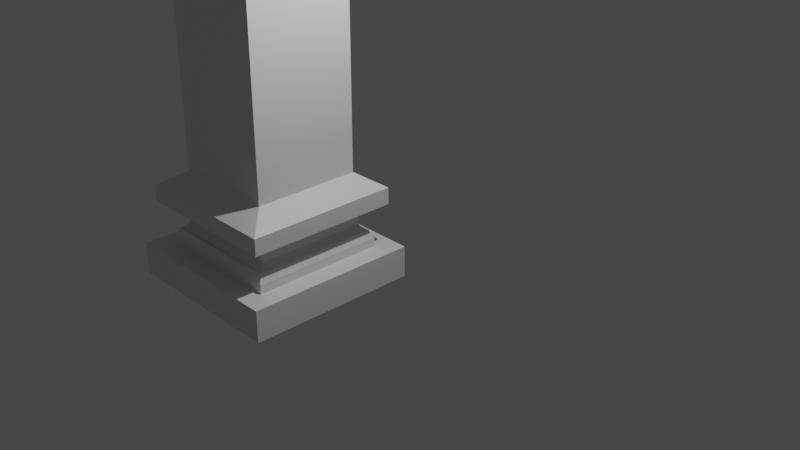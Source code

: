 # Source: column.blend  (saved by Blender 2.81.16; exported with 4.5.12 LTS)
import bpy
from mathutils import Matrix  # noqa: F401  (used for matrix-valued properties, if any)

bpy.ops.wm.read_factory_settings(use_empty=True)
scene = bpy.context.scene
scene.name = 'Scene'

# ---- collections
col_collection = bpy.data.collections.new('Collection'); scene.collection.children.link(col_collection)

# ---- materials (node trees are filled in below, after node groups)
mat_material = bpy.data.materials.new('Material')
mat_material.alpha_threshold = 0.0
mat_material.use_transparent_shadow = False
mat_material.line_color = (0.0, 0.0, 0.0, 1.0)

# ---- material node trees
mat_material.use_nodes = True; mat_material.node_tree.nodes.clear()
_N = mat_material.node_tree.nodes; _L = mat_material.node_tree.links
n0 = _N.new('ShaderNodeOutputMaterial'); n0.name = 'Material Output'; n0.location = (300, 300)
n1 = _N.new('ShaderNodeBsdfPrincipled'); n1.name = 'Principled BSDF'; n1.location = (10, 300)
n1.distribution = 'GGX'
n1.subsurface_method = 'BURLEY'
n1.inputs[2].default_value = 0.4
n1.inputs[3].default_value = 1.45
n1.inputs[27].default_value = (0.0, 0.0, 0.0, 1.0)
n1.inputs[28].default_value = 1.0
_L.new(n1.outputs[0], n0.inputs[0])
n0.is_active_output = True

# ---- world
world_world = bpy.data.worlds.new('World'); scene.world = world_world
world_world.use_nodes = True; world_world.node_tree.nodes.clear()
_N = world_world.node_tree.nodes; _L = world_world.node_tree.links
n0 = _N.new('ShaderNodeOutputWorld'); n0.name = 'World Output'; n0.location = (300, 300)
n1 = _N.new('ShaderNodeBackground'); n1.name = 'Background'; n1.location = (10, 300)
n1.inputs[0].default_value = (0.05088, 0.05088, 0.05088, 1.0)
_L.new(n1.outputs[0], n0.inputs[0])
n0.is_active_output = True
world_world.color = (0.05088, 0.05088, 0.05088)
world_world.use_sun_shadow = False
world_world.sun_shadow_jitter_overblur = 0.0

# ---- cameras
cam_camera = bpy.data.cameras.new('Camera')
cam_camera.clip_end = 100.0
cam_camera.ortho_scale = 7.314

# ---- lights
light_light = bpy.data.lights.new('Light', 'POINT')
light_light.transmission_factor = 0.0
light_light.energy = 1000.0
light_light.shadow_soft_size = 0.1
light_light.shadow_maximum_resolution = 0.006
light_light.use_absolute_resolution = True

# ---- meshes
me_cube = bpy.data.meshes.new('Cube')
me_cube.from_pydata([(1.583, 1.583, -0.5285), (1.583, 1.583, -1.106), (1.583, -1.583, -0.5285), (1.583, -1.583, -1.106), (-1.583, 1.583, -0.5285), (-1.583, 1.583, -1.106), (-1.583, -1.583, -0.5285), (-1.583, -1.583, -1.106), (1.215, -1.215, -0.5285), (-1.215, -1.215, -0.5285), (1.215, 1.215, -0.5285), (-1.215, 1.215, -0.5285), (1.583, -1.583, -0.5285), (-1.583, -1.583, -0.5285), (1.583, 1.583, -0.5285), (-1.583, 1.583, -0.5285), (1.215, -1.215, -0.3677), (-1.215, -1.215, -0.3677), (1.215, 1.215, -0.3677), (-1.215, 1.215, -0.3677), (1.147, -1.147, -0.2203), (-1.147, -1.147, -0.2203), (1.147, 1.147, -0.2203), (-1.147, 1.147, -0.2203), (1.147, -1.147, -0.2203), (-1.147, -1.147, -0.2203), (1.147, 1.147, -0.2203), (-1.147, 1.147, -0.2203), (1.099, -1.099, -0.2203), (-1.099, -1.099, -0.2203), (1.099, 1.099, -0.2203), (-1.099, 1.099, -0.2203), (1.147, -1.147, -0.2203), (-1.147, -1.147, -0.2203), (1.147, 1.147, -0.2203), (-1.147, 1.147, -0.2203), (1.024, -1.024, -0.1076), (-1.024, -1.024, -0.1076), (1.024, 1.024, -0.1076), (-1.024, 1.024, -0.1076), (1.024, -1.024, 0.05023), (-1.024, -1.024, 0.05023), (1.024, 1.024, 0.05023), (-1.024, 1.024, 0.05023), (1.389, -1.389, 0.2757), (-1.389, -1.389, 0.2757), (1.389, 1.389, 0.2757), (-1.389, 1.389, 0.2757), (1.389, -1.389, 0.5822), (-1.389, -1.389, 0.5822), (1.389, 1.389, 0.5822), (-1.389, 1.389, 0.5822), (0.9719, -0.9719, 0.8539), (-0.9719, -0.9719, 0.8539), (0.9719, 0.9719, 0.8539), (-0.9719, 0.9719, 0.8539), (0.9719, -0.9719, 5.508), (-0.9719, -0.9719, 5.508), (0.9719, 0.9719, 5.508), (-0.9719, 0.9719, 5.508), (1.583, -1.583, 11.54), (1.583, -1.583, 12.12), (1.583, 1.583, 11.54), (1.583, 1.583, 12.12), (-1.583, -1.583, 11.54), (-1.583, -1.583, 12.12), (-1.583, 1.583, 11.54), (-1.583, 1.583, 12.12), (1.215, 1.215, 11.54), (-1.215, 1.215, 11.54), (1.215, -1.215, 11.54), (-1.215, -1.215, 11.54), (1.583, 1.583, 11.54), (-1.583, 1.583, 11.54), (1.583, -1.583, 11.54), (-1.583, -1.583, 11.54), (1.215, 1.215, 11.38), (-1.215, 1.215, 11.38), (1.215, -1.215, 11.38), (-1.215, -1.215, 11.38), (1.147, 1.147, 11.24), (-1.147, 1.147, 11.24), (1.147, -1.147, 11.24), (-1.147, -1.147, 11.24), (1.147, 1.147, 11.24), (-1.147, 1.147, 11.24), (1.147, -1.147, 11.24), (-1.147, -1.147, 11.24), (1.099, 1.099, 11.24), (-1.099, 1.099, 11.24), (1.099, -1.099, 11.24), (-1.099, -1.099, 11.24), (1.147, 1.147, 11.24), (-1.147, 1.147, 11.24), (1.147, -1.147, 11.24), (-1.147, -1.147, 11.24), (1.024, 1.024, 11.12), (-1.024, 1.024, 11.12), (1.024, -1.024, 11.12), (-1.024, -1.024, 11.12), (1.024, 1.024, 10.97), (-1.024, 1.024, 10.97), (1.024, -1.024, 10.97), (-1.024, -1.024, 10.97), (1.389, 1.389, 10.74), (-1.389, 1.389, 10.74), (1.389, -1.389, 10.74), (-1.389, -1.389, 10.74), (1.389, 1.389, 10.43), (-1.389, 1.389, 10.43), (1.389, -1.389, 10.43), (-1.389, -1.389, 10.43), (0.9719, 0.9719, 10.16), (-0.9719, 0.9719, 10.16), (0.9719, -0.9719, 10.16), (-0.9719, -0.9719, 10.16), (0.9719, 0.9719, 5.508), (-0.9719, 0.9719, 5.508), (0.9719, -0.9719, 5.508), (-0.9719, -0.9719, 5.508)], [], [(0, 4, 15, 14), (3, 2, 6, 7), (7, 6, 4, 5), (5, 1, 3, 7), (1, 0, 2, 3), (5, 4, 0, 1), (11, 9, 17, 19), (6, 2, 12, 13), (4, 6, 13, 15), (2, 0, 14, 12), (8, 9, 13, 12), (10, 8, 12, 14), (9, 11, 15, 13), (11, 10, 14, 15), (17, 16, 20, 21), (9, 8, 16, 17), (10, 11, 19, 18), (8, 10, 18, 16), (22, 23, 27, 26), (18, 19, 23, 22), (16, 18, 22, 20), (19, 17, 21, 23), (27, 25, 33, 35), (20, 22, 26, 24), (23, 21, 25, 27), (21, 20, 24, 25), (28, 30, 38, 36), (25, 24, 32, 33), (26, 27, 35, 34), (24, 26, 34, 32), (28, 29, 33, 32), (30, 28, 32, 34), (29, 31, 35, 33), (31, 30, 34, 35), (39, 37, 41, 43), (31, 29, 37, 39), (29, 28, 36, 37), (30, 31, 39, 38), (42, 43, 47, 46), (37, 36, 40, 41), (38, 39, 43, 42), (36, 38, 42, 40), (47, 45, 49, 51), (40, 42, 46, 44), (43, 41, 45, 47), (41, 40, 44, 45), (51, 49, 53, 55), (45, 44, 48, 49), (46, 47, 51, 50), (44, 46, 50, 48), (54, 55, 59, 58), (49, 48, 52, 53), (50, 51, 55, 54), (48, 50, 54, 52), (58, 59, 57, 56), (52, 54, 58, 56), (55, 53, 57, 59), (53, 52, 56, 57), (60, 64, 75, 74), (63, 62, 66, 67), (67, 66, 64, 65), (65, 61, 63, 67), (61, 60, 62, 63), (65, 64, 60, 61), (71, 69, 77, 79), (66, 62, 72, 73), (64, 66, 73, 75), (62, 60, 74, 72), (68, 69, 73, 72), (70, 68, 72, 74), (69, 71, 75, 73), (71, 70, 74, 75), (77, 76, 80, 81), (69, 68, 76, 77), (70, 71, 79, 78), (68, 70, 78, 76), (82, 83, 87, 86), (78, 79, 83, 82), (76, 78, 82, 80), (79, 77, 81, 83), (87, 85, 93, 95), (80, 82, 86, 84), (83, 81, 85, 87), (81, 80, 84, 85), (88, 90, 98, 96), (85, 84, 92, 93), (86, 87, 95, 94), (84, 86, 94, 92), (88, 89, 93, 92), (90, 88, 92, 94), (89, 91, 95, 93), (91, 90, 94, 95), (99, 97, 101, 103), (91, 89, 97, 99), (89, 88, 96, 97), (90, 91, 99, 98), (102, 103, 107, 106), (97, 96, 100, 101), (98, 99, 103, 102), (96, 98, 102, 100), (107, 105, 109, 111), (100, 102, 106, 104), (103, 101, 105, 107), (101, 100, 104, 105), (111, 109, 113, 115), (105, 104, 108, 109), (106, 107, 111, 110), (104, 106, 110, 108), (114, 115, 119, 118), (109, 108, 112, 113), (110, 111, 115, 114), (108, 110, 114, 112), (118, 119, 117, 116), (112, 114, 118, 116), (115, 113, 117, 119), (113, 112, 116, 117)])
_uv = me_cube.uv_layers.new(name='UVMap')
_uv.uv.foreach_set('vector', [0.625, 0.5, 0.625, 0.25, 0.625, 0.25, 0.625, 0.5, 0.375, 0.75, 0.625, 0.75, 0.625, 1.0, 0.375, 1.0, 0.375, 0.0, 0.625, 0.0, 0.625, 0.25, 0.375, 0.25, 0.125, 0.5, 0.375, 0.5, 0.375, 0.75, 0.125, 0.75, 0.375, 0.5, 0.625, 0.5, 0.625, 0.75, 0.375, 0.75, 0.375, 0.25, 0.625, 0.25, 0.625, 0.5, 0.375, 0.5, 0.8459, 0.5291, 0.8459, 0.7209, 0.8459, 0.7209, 0.8459, 0.5291, 0.625, 1.0, 0.625, 0.75, 0.625, 0.75, 0.625, 1.0, 0.625, 0.25, 0.625, 0.0, 0.625, 0.0, 0.625, 0.25, 0.625, 0.75, 0.625, 0.5, 0.625, 0.5, 0.625, 0.75, 0.6541, 0.7209, 0.8459, 0.7209, 0.875, 0.75, 0.625, 0.75, 0.6541, 0.5291, 0.6541, 0.7209, 0.625, 0.75, 0.625, 0.5, 0.8459, 0.7209, 0.8459, 0.5291, 0.875, 0.5, 0.875, 0.75, 0.8459, 0.5291, 0.6541, 0.5291, 0.625, 0.5, 0.875, 0.5, 0.8459, 0.7209, 0.6541, 0.7209, 0.6541, 0.7209, 0.8459, 0.7209, 0.8459, 0.7209, 0.6541, 0.7209, 0.6541, 0.7209, 0.8459, 0.7209, 0.6541, 0.5291, 0.8459, 0.5291, 0.8459, 0.5291, 0.6541, 0.5291, 0.6541, 0.7209, 0.6541, 0.5291, 0.6541, 0.5291, 0.6541, 0.7209, 0.6541, 0.5291, 0.8459, 0.5291, 0.8459, 0.5291, 0.6541, 0.5291, 0.6541, 0.5291, 0.8459, 0.5291, 0.8459, 0.5291, 0.6541, 0.5291, 0.6541, 0.7209, 0.6541, 0.5291, 0.6541, 0.5291, 0.6541, 0.7209, 0.8459, 0.5291, 0.8459, 0.7209, 0.8459, 0.7209, 0.8459, 0.5291, 0.8459, 0.5291, 0.8459, 0.7209, 0.8459, 0.7209, 0.8459, 0.5291, 0.6541, 0.7209, 0.6541, 0.5291, 0.6541, 0.5291, 0.6541, 0.7209, 0.8459, 0.5291, 0.8459, 0.7209, 0.8459, 0.7209, 0.8459, 0.5291, 0.8459, 0.7209, 0.6541, 0.7209, 0.6541, 0.7209, 0.8459, 0.7209, 0.6581, 0.7169, 0.6581, 0.5331, 0.6581, 0.5331, 0.6581, 0.7169, 0.8459, 0.7209, 0.6541, 0.7209, 0.6541, 0.7209, 0.8459, 0.7209, 0.6541, 0.5291, 0.8459, 0.5291, 0.8459, 0.5291, 0.6541, 0.5291, 0.6541, 0.7209, 0.6541, 0.5291, 0.6541, 0.5291, 0.6541, 0.7209, 0.6581, 0.7169, 0.8419, 0.7169, 0.8459, 0.7209, 0.6541, 0.7209, 0.6581, 0.5331, 0.6581, 0.7169, 0.6541, 0.7209, 0.6541, 0.5291, 0.8419, 0.7169, 0.8419, 0.5331, 0.8459, 0.5291, 0.8459, 0.7209, 0.8419, 0.5331, 0.6581, 0.5331, 0.6541, 0.5291, 0.8459, 0.5291, 0.8419, 0.5331, 0.8419, 0.7169, 0.8419, 0.7169, 0.8419, 0.5331, 0.8419, 0.5331, 0.8419, 0.7169, 0.8419, 0.7169, 0.8419, 0.5331, 0.8419, 0.7169, 0.6581, 0.7169, 0.6581, 0.7169, 0.8419, 0.7169, 0.6581, 0.5331, 0.8419, 0.5331, 0.8419, 0.5331, 0.6581, 0.5331, 0.6581, 0.5331, 0.8419, 0.5331, 0.8419, 0.5331, 0.6581, 0.5331, 0.8419, 0.7169, 0.6581, 0.7169, 0.6581, 0.7169, 0.8419, 0.7169, 0.6581, 0.5331, 0.8419, 0.5331, 0.8419, 0.5331, 0.6581, 0.5331, 0.6581, 0.7169, 0.6581, 0.5331, 0.6581, 0.5331, 0.6581, 0.7169, 0.8419, 0.5331, 0.8419, 0.7169, 0.8419, 0.7169, 0.8419, 0.5331, 0.6581, 0.7169, 0.6581, 0.5331, 0.6581, 0.5331, 0.6581, 0.7169, 0.8419, 0.5331, 0.8419, 0.7169, 0.8419, 0.7169, 0.8419, 0.5331, 0.8419, 0.7169, 0.6581, 0.7169, 0.6581, 0.7169, 0.8419, 0.7169, 0.8419, 0.5331, 0.8419, 0.7169, 0.8419, 0.7169, 0.8419, 0.5331, 0.8419, 0.7169, 0.6581, 0.7169, 0.6581, 0.7169, 0.8419, 0.7169, 0.6581, 0.5331, 0.8419, 0.5331, 0.8419, 0.5331, 0.6581, 0.5331, 0.6581, 0.7169, 0.6581, 0.5331, 0.6581, 0.5331, 0.6581, 0.7169, 0.6581, 0.5331, 0.8419, 0.5331, 0.8419, 0.5331, 0.6581, 0.5331, 0.8419, 0.7169, 0.6581, 0.7169, 0.6581, 0.7169, 0.8419, 0.7169, 0.6581, 0.5331, 0.8419, 0.5331, 0.8419, 0.5331, 0.6581, 0.5331, 0.6581, 0.7169, 0.6581, 0.5331, 0.6581, 0.5331, 0.6581, 0.7169, 0.6581, 0.5331, 0.8419, 0.5331, 0.8419, 0.7169, 0.6581, 0.7169, 0.6581, 0.7169, 0.6581, 0.5331, 0.6581, 0.5331, 0.6581, 0.7169, 0.8419, 0.5331, 0.8419, 0.7169, 0.8419, 0.7169, 0.8419, 0.5331, 0.8419, 0.7169, 0.6581, 0.7169, 0.6581, 0.7169, 0.8419, 0.7169, 0.625, 0.5, 0.625, 0.25, 0.625, 0.25, 0.625, 0.5, 0.375, 0.75, 0.625, 0.75, 0.625, 1.0, 0.375, 1.0, 0.375, 0.0, 0.625, 0.0, 0.625, 0.25, 0.375, 0.25, 0.125, 0.5, 0.375, 0.5, 0.375, 0.75, 0.125, 0.75, 0.375, 0.5, 0.625, 0.5, 0.625, 0.75, 0.375, 0.75, 0.375, 0.25, 0.625, 0.25, 0.625, 0.5, 0.375, 0.5, 0.8459, 0.5291, 0.8459, 0.7209, 0.8459, 0.7209, 0.8459, 0.5291, 0.625, 1.0, 0.625, 0.75, 0.625, 0.75, 0.625, 1.0, 0.625, 0.25, 0.625, 0.0, 0.625, 0.0, 0.625, 0.25, 0.625, 0.75, 0.625, 0.5, 0.625, 0.5, 0.625, 0.75, 0.6541, 0.7209, 0.8459, 0.7209, 0.875, 0.75, 0.625, 0.75, 0.6541, 0.5291, 0.6541, 0.7209, 0.625, 0.75, 0.625, 0.5, 0.8459, 0.7209, 0.8459, 0.5291, 0.875, 0.5, 0.875, 0.75, 0.8459, 0.5291, 0.6541, 0.5291, 0.625, 0.5, 0.875, 0.5, 0.8459, 0.7209, 0.6541, 0.7209, 0.6541, 0.7209, 0.8459, 0.7209, 0.8459, 0.7209, 0.6541, 0.7209, 0.6541, 0.7209, 0.8459, 0.7209, 0.6541, 0.5291, 0.8459, 0.5291, 0.8459, 0.5291, 0.6541, 0.5291, 0.6541, 0.7209, 0.6541, 0.5291, 0.6541, 0.5291, 0.6541, 0.7209, 0.6541, 0.5291, 0.8459, 0.5291, 0.8459, 0.5291, 0.6541, 0.5291, 0.6541, 0.5291, 0.8459, 0.5291, 0.8459, 0.5291, 0.6541, 0.5291, 0.6541, 0.7209, 0.6541, 0.5291, 0.6541, 0.5291, 0.6541, 0.7209, 0.8459, 0.5291, 0.8459, 0.7209, 0.8459, 0.7209, 0.8459, 0.5291, 0.8459, 0.5291, 0.8459, 0.7209, 0.8459, 0.7209, 0.8459, 0.5291, 0.6541, 0.7209, 0.6541, 0.5291, 0.6541, 0.5291, 0.6541, 0.7209, 0.8459, 0.5291, 0.8459, 0.7209, 0.8459, 0.7209, 0.8459, 0.5291, 0.8459, 0.7209, 0.6541, 0.7209, 0.6541, 0.7209, 0.8459, 0.7209, 0.6581, 0.7169, 0.6581, 0.5331, 0.6581, 0.5331, 0.6581, 0.7169, 0.8459, 0.7209, 0.6541, 0.7209, 0.6541, 0.7209, 0.8459, 0.7209, 0.6541, 0.5291, 0.8459, 0.5291, 0.8459, 0.5291, 0.6541, 0.5291, 0.6541, 0.7209, 0.6541, 0.5291, 0.6541, 0.5291, 0.6541, 0.7209, 0.6581, 0.7169, 0.8419, 0.7169, 0.8459, 0.7209, 0.6541, 0.7209, 0.6581, 0.5331, 0.6581, 0.7169, 0.6541, 0.7209, 0.6541, 0.5291, 0.8419, 0.7169, 0.8419, 0.5331, 0.8459, 0.5291, 0.8459, 0.7209, 0.8419, 0.5331, 0.6581, 0.5331, 0.6541, 0.5291, 0.8459, 0.5291, 0.8419, 0.5331, 0.8419, 0.7169, 0.8419, 0.7169, 0.8419, 0.5331, 0.8419, 0.5331, 0.8419, 0.7169, 0.8419, 0.7169, 0.8419, 0.5331, 0.8419, 0.7169, 0.6581, 0.7169, 0.6581, 0.7169, 0.8419, 0.7169, 0.6581, 0.5331, 0.8419, 0.5331, 0.8419, 0.5331, 0.6581, 0.5331, 0.6581, 0.5331, 0.8419, 0.5331, 0.8419, 0.5331, 0.6581, 0.5331, 0.8419, 0.7169, 0.6581, 0.7169, 0.6581, 0.7169, 0.8419, 0.7169, 0.6581, 0.5331, 0.8419, 0.5331, 0.8419, 0.5331, 0.6581, 0.5331, 0.6581, 0.7169, 0.6581, 0.5331, 0.6581, 0.5331, 0.6581, 0.7169, 0.8419, 0.5331, 0.8419, 0.7169, 0.8419, 0.7169, 0.8419, 0.5331, 0.6581, 0.7169, 0.6581, 0.5331, 0.6581, 0.5331, 0.6581, 0.7169, 0.8419, 0.5331, 0.8419, 0.7169, 0.8419, 0.7169, 0.8419, 0.5331, 0.8419, 0.7169, 0.6581, 0.7169, 0.6581, 0.7169, 0.8419, 0.7169, 0.8419, 0.5331, 0.8419, 0.7169, 0.8419, 0.7169, 0.8419, 0.5331, 0.8419, 0.7169, 0.6581, 0.7169, 0.6581, 0.7169, 0.8419, 0.7169, 0.6581, 0.5331, 0.8419, 0.5331, 0.8419, 0.5331, 0.6581, 0.5331, 0.6581, 0.7169, 0.6581, 0.5331, 0.6581, 0.5331, 0.6581, 0.7169, 0.6581, 0.5331, 0.8419, 0.5331, 0.8419, 0.5331, 0.6581, 0.5331, 0.8419, 0.7169, 0.6581, 0.7169, 0.6581, 0.7169, 0.8419, 0.7169, 0.6581, 0.5331, 0.8419, 0.5331, 0.8419, 0.5331, 0.6581, 0.5331, 0.6581, 0.7169, 0.6581, 0.5331, 0.6581, 0.5331, 0.6581, 0.7169, 0.6581, 0.5331, 0.8419, 0.5331, 0.8419, 0.7169, 0.6581, 0.7169, 0.6581, 0.7169, 0.6581, 0.5331, 0.6581, 0.5331, 0.6581, 0.7169, 0.8419, 0.5331, 0.8419, 0.7169, 0.8419, 0.7169, 0.8419, 0.5331, 0.8419, 0.7169, 0.6581, 0.7169, 0.6581, 0.7169, 0.8419, 0.7169])
me_cube.materials.append(mat_material)
me_cube.use_remesh_preserve_volume = False
me_cube.use_remesh_preserve_attributes = False
me_cube.use_mirror_vertex_groups = False
me_cube.update()

# ---- objects
ob_cube = bpy.data.objects.new('Cube', me_cube)
ob_light = bpy.data.objects.new('Light', light_light)
ob_camera = bpy.data.objects.new('Camera', cam_camera)

# ---- transforms, parenting, visibility, modifiers, constraints
ob_cube.location = (0.0, 0.0, -1.238)
ob_cube.lock_rotations_4d = False
ob_cube.empty_display_type = 'ARROWS'
ob_cube.lineart.crease_threshold = 0.0
ob_light.location = (4.076, 1.005, 5.904)
ob_light.rotation_euler = (0.6503, 0.05522, 1.866)
ob_light.lock_rotations_4d = False
ob_light.empty_display_type = 'ARROWS'
ob_light.color = (0.0, 0.0, 0.0, 0.0)
ob_light.lineart.crease_threshold = 0.0
ob_camera.location = (13.86, -10.1, 7.081)
ob_camera.rotation_euler = (1.109, 0.0, 0.8149)
ob_camera.lock_rotations_4d = False
ob_camera.empty_display_type = 'ARROWS'
ob_camera.color = (0.0, 0.0, 0.0, 0.0)
ob_camera.display_type = 'WIRE'
ob_camera.lineart.crease_threshold = 0.0

# ---- collection membership
col_collection.objects.link(ob_cube)
col_collection.objects.link(ob_light)
col_collection.objects.link(ob_camera)

# ---- scene / render settings (as saved in the file)
scene.camera = ob_camera
scene.frame_start = 1; scene.frame_end = 250; scene.frame_set(3)
scene.render.engine = 'BLENDER_EEVEE_NEXT'
scene.cycles.use_denoising = False
scene.cycles.samples = 128
scene.cycles.sampling_pattern = 'TABULATED_SOBOL'
scene.cycles.use_adaptive_sampling = False
scene.cycles.use_light_tree = False
scene.view_settings.view_transform = 'Filmic'
bpy.context.view_layer.update()
